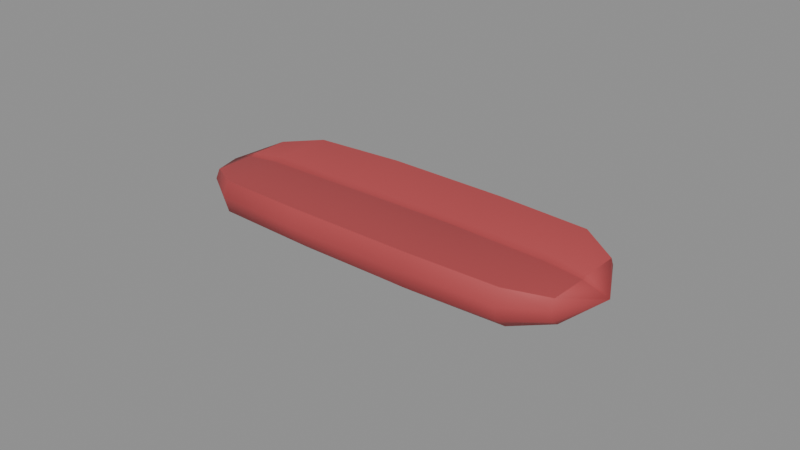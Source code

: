 # Source: chorizo_mariposa.blend  (saved by Blender 5.3.31; exported with 4.5.12 LTS)
import bpy
from mathutils import Matrix  # noqa: F401  (used for matrix-valued properties, if any)

bpy.ops.wm.read_factory_settings(use_empty=True)
scene = bpy.context.scene
scene.name = 'Scene'

# ---- materials (node trees are filled in below, after node groups)
mat_m_carnecruda = bpy.data.materials.new('M_CarneCruda')
mat_m_carnecruda.diffuse_color = (0.4621, 0.06301, 0.06848, 1.0)

# ---- material node trees
mat_m_carnecruda.use_nodes = True; mat_m_carnecruda.node_tree.nodes.clear()
_N = mat_m_carnecruda.node_tree.nodes; _L = mat_m_carnecruda.node_tree.links
n0 = _N.new('ShaderNodeBsdfPrincipled'); n0.name = 'Principled BSDF'; n0.location = (-200, 100)
n0.inputs[0].default_value = (0.4621, 0.06301, 0.06848, 1.0)
n0.inputs[2].default_value = 0.65
n0.inputs[10].default_value = 0.005
n1 = _N.new('ShaderNodeOutputMaterial'); n1.name = 'Material Output'; n1.location = (200, 100)
_L.new(n0.outputs[0], n1.inputs[0])
n1.is_active_output = True

# ---- meshes
me_pieza_chorizo = bpy.data.meshes.new('pieza_chorizo')
me_pieza_chorizo.from_pydata([(-0.062, -5.819e-05, 0.004572), (-0.062, -0.0009882, 0.004963), (-0.062, -0.01401, 0.005), (-0.062, -0.01553, 0.002232), (-0.062, -0.014, -0.001103), (-0.062, -0.01166, -0.00329), (-0.062, -0.006281, -0.003604), (-0.062, -0.002694, -0.002213), (-0.062, -0.0004656, 0.0007521), (-0.062, -5.819e-05, 0.002792), (-0.062, 0.0003492, 0.0007521), (-0.062, 0.002387, -0.002488), (-0.062, 0.006205, -0.003371), (-0.062, 0.01152, -0.003221), (-0.062, 0.01388, -0.001102), (-0.062, 0.01507, 0.002362), (-0.062, 0.01389, 0.00513), (-0.062, 0.0008718, 0.005202), (-0.05, -5.819e-05, 0.006056), (-0.05, -0.001453, 0.0065), (-0.05, -0.02098, 0.006749), (-0.05, -0.02324, 0.002554), (-0.05, -0.02164, -0.003139), (-0.05, -0.01748, -0.00578), (-0.05, -0.009386, -0.006242), (-0.05, -0.003427, -0.004966), (-0.05, -0.0006693, 0.0003253), (-0.05, -5.819e-05, 0.003386), (-0.05, 0.000553, 0.0003253), (-0.05, 0.003902, -0.004112), (-0.05, 0.009184, -0.006733), (-0.05, 0.01724, -0.005489), (-0.05, 0.0209, -0.002513), (-0.05, 0.02266, 0.002731), (-0.05, 0.02087, 0.006809), (-0.05, 0.001337, 0.006993), (-0.02, -5.819e-05, 0.006391), (-0.02, -0.001558, 0.006912), (-0.02, -0.02256, 0.00741), (-0.02, -0.025, 0.002621), (-0.02, -0.02279, -0.003014), (-0.02, -0.01878, -0.006304), (-0.02, -0.01015, -0.006451), (-0.02, -0.004308, -0.004556), (-0.02, -0.0007153, 0.0002289), (-0.02, -5.819e-05, 0.00352), (-0.02, 0.000599, 0.0002289), (-0.02, 0.004091, -0.0047), (-0.02, 0.009915, -0.007157), (-0.02, 0.01861, -0.006174), (-0.02, 0.02262, -0.002965), (-0.02, 0.02483, 0.002641), (-0.02, 0.02244, 0.007312), (-0.02, 0.001442, 0.007003), (0.02, -5.819e-05, 0.006391), (0.02, -0.001558, 0.007382), (0.02, -0.02256, 0.0075), (0.02, -0.02461, 0.002769), (0.02, -0.02295, -0.003183), (0.02, -0.01877, -0.00628), (0.02, -0.009993, -0.00738), (0.02, -0.003849, -0.005217), (0.02, -0.0007153, 0.0002289), (0.02, -5.819e-05, 0.00352), (0.02, 0.000599, 0.0002289), (0.02, 0.004035, -0.004781), (0.02, 0.009855, -0.0075), (0.02, 0.01845, -0.005837), (0.02, 0.02271, -0.003053), (0.02, 0.025, 0.002577), (0.02, 0.02244, 0.007081), (0.02, 0.001442, 0.007148), (0.05, -5.819e-05, 0.006056), (0.05, -0.001453, 0.00644), (0.05, -0.02098, 0.007065), (0.05, -0.02337, 0.002506), (0.05, -0.02135, -0.002847), (0.05, -0.01762, -0.006082), (0.05, -0.009401, -0.006154), (0.05, -0.003606, -0.004708), (0.05, -0.0006693, 0.0003253), (0.05, -5.819e-05, 0.003386), (0.05, 0.000553, 0.0003253), (0.05, 0.003554, -0.004615), (0.05, 0.009236, -0.006437), (0.05, 0.01731, -0.005658), (0.05, 0.02144, -0.003055), (0.05, 0.02342, 0.002444), (0.05, 0.02087, 0.006927), (0.05, 0.001337, 0.006885), (0.062, -5.819e-05, 0.004572), (0.062, -0.0009882, 0.004839), (0.062, -0.01401, 0.005261), (0.062, -0.01553, 0.002233), (0.062, -0.01447, -0.001581), (0.062, -0.01175, -0.003483), (0.062, -0.006291, -0.003546), (0.062, -0.002554, -0.002414), (0.062, -0.0004656, 0.0007521), (0.062, -5.819e-05, 0.002792), (0.062, 0.0003492, 0.0007521), (0.062, 0.002318, -0.002587), (0.062, 0.006207, -0.003361), (0.062, 0.01152, -0.00324), (0.062, 0.01393, -0.001153), (0.062, 0.01509, 0.002356), (0.062, 0.01389, 0.004956), (0.062, 0.0008718, 0.005174), (-0.07, -5.819e-05, 0.001606), (0.07, -5.819e-05, 0.001606)], [], [(0, 1, 19, 18), (1, 2, 20, 19), (2, 3, 21, 20), (3, 4, 22, 21), (4, 5, 23, 22), (5, 6, 24, 23), (6, 7, 25, 24), (7, 8, 26, 25), (8, 9, 27, 26), (9, 10, 28, 27), (10, 11, 29, 28), (11, 12, 30, 29), (12, 13, 31, 30), (13, 14, 32, 31), (14, 15, 33, 32), (15, 16, 34, 33), (16, 17, 35, 34), (17, 0, 18, 35), (18, 19, 37, 36), (19, 20, 38, 37), (20, 21, 39, 38), (21, 22, 40, 39), (22, 23, 41, 40), (23, 24, 42, 41), (24, 25, 43, 42), (25, 26, 44, 43), (26, 27, 45, 44), (27, 28, 46, 45), (28, 29, 47, 46), (29, 30, 48, 47), (30, 31, 49, 48), (31, 32, 50, 49), (32, 33, 51, 50), (33, 34, 52, 51), (34, 35, 53, 52), (35, 18, 36, 53), (36, 37, 55, 54), (37, 38, 56, 55), (38, 39, 57, 56), (39, 40, 58, 57), (40, 41, 59, 58), (41, 42, 60, 59), (42, 43, 61, 60), (43, 44, 62, 61), (44, 45, 63, 62), (45, 46, 64, 63), (46, 47, 65, 64), (47, 48, 66, 65), (48, 49, 67, 66), (49, 50, 68, 67), (50, 51, 69, 68), (51, 52, 70, 69), (52, 53, 71, 70), (53, 36, 54, 71), (54, 55, 73, 72), (55, 56, 74, 73), (56, 57, 75, 74), (57, 58, 76, 75), (58, 59, 77, 76), (59, 60, 78, 77), (60, 61, 79, 78), (61, 62, 80, 79), (62, 63, 81, 80), (63, 64, 82, 81), (64, 65, 83, 82), (65, 66, 84, 83), (66, 67, 85, 84), (67, 68, 86, 85), (68, 69, 87, 86), (69, 70, 88, 87), (70, 71, 89, 88), (71, 54, 72, 89), (72, 73, 91, 90), (73, 74, 92, 91), (74, 75, 93, 92), (75, 76, 94, 93), (76, 77, 95, 94), (77, 78, 96, 95), (78, 79, 97, 96), (79, 80, 98, 97), (80, 81, 99, 98), (81, 82, 100, 99), (82, 83, 101, 100), (83, 84, 102, 101), (84, 85, 103, 102), (85, 86, 104, 103), (86, 87, 105, 104), (87, 88, 106, 105), (88, 89, 107, 106), (89, 72, 90, 107), (0, 108, 1), (1, 108, 2), (2, 108, 3), (3, 108, 4), (4, 108, 5), (5, 108, 6), (6, 108, 7), (7, 108, 8), (8, 108, 9), (9, 108, 10), (10, 108, 11), (11, 108, 12), (12, 108, 13), (13, 108, 14), (14, 108, 15), (15, 108, 16), (16, 108, 17), (17, 108, 0), (90, 91, 109), (91, 92, 109), (92, 93, 109), (93, 94, 109), (94, 95, 109), (95, 96, 109), (96, 97, 109), (97, 98, 109), (98, 99, 109), (99, 100, 109), (100, 101, 109), (101, 102, 109), (102, 103, 109), (103, 104, 109), (104, 105, 109), (105, 106, 109), (106, 107, 109), (107, 90, 109)])
me_pieza_chorizo.polygons.foreach_set('use_smooth', [True] * 126)
_k = set([(0, 1), (0, 17), (1, 2), (2, 20), (16, 17), (16, 34), (20, 38), (34, 52), (38, 56), (52, 70), (56, 74), (70, 88), (74, 92), (88, 106), (90, 91), (90, 107), (91, 92), (106, 107)])
me_pieza_chorizo.attributes.new('sharp_edge', 'BOOLEAN', 'EDGE').data.foreach_set('value', [ (min(e.vertices), max(e.vertices)) in _k for e in me_pieza_chorizo.edges])
me_pieza_chorizo.materials.append(mat_m_carnecruda)
me_pieza_chorizo.update()

# ---- objects
ob_pieza_chorizo = bpy.data.objects.new('pieza_chorizo', me_pieza_chorizo)

# ---- transforms, parenting, visibility, modifiers, constraints
ob_pieza_chorizo.location = (0.0, 0.0, 0.0)

# ---- collection membership
scene.collection.objects.link(ob_pieza_chorizo)

# ---- scene / render settings (as saved in the file)
scene.frame_start = 1; scene.frame_end = 250; scene.frame_set(1)
scene.render.engine = 'BLENDER_EEVEE_NEXT'
scene.render.bake_bias = 0.0
scene.render.bake_samples = 0
scene.render.compositor_device = 'GPU'
scene.eevee.use_volume_custom_range = False
scene.eevee.fast_gi_thickness_near = 0.1
scene.eevee.fast_gi_thickness_far = 0.0
scene.eevee.ray_tracing_options.screen_trace_thickness = 0.1
bpy.context.view_layer.update()

# ---- added for rendering (the .blend has no active camera and no usable light): camera, sun + grey world if the file has none
cam_auto = bpy.data.cameras.new('AutoCamera')
cam_auto.lens = 50.0
cam_auto.sensor_width = 36.0
cam_auto.clip_end = 1000.0
ob_auto_camera = bpy.data.objects.new('AutoCamera', cam_auto)
scene.collection.objects.link(ob_auto_camera)
ob_auto_camera.location = (0.185045, -0.222054, 0.148036)
ob_auto_camera.rotation_euler = (1.09748, -7.21219e-08, 0.694738)
scene.camera = ob_auto_camera
light_auto_sun = bpy.data.lights.new('AutoSun', 'SUN')
light_auto_sun.energy = 3.0
light_auto_sun.angle = 0.0523599
ob_auto_sun = bpy.data.objects.new('AutoSun', light_auto_sun)
scene.collection.objects.link(ob_auto_sun)
ob_auto_sun.rotation_euler = (0.872665, 0.174533, 0.523599)
if scene.world is None:
    world_auto = bpy.data.worlds.new('AutoWorld')
    world_auto.color = (0.3, 0.3, 0.3)
    scene.world = world_auto
bpy.context.view_layer.update()
